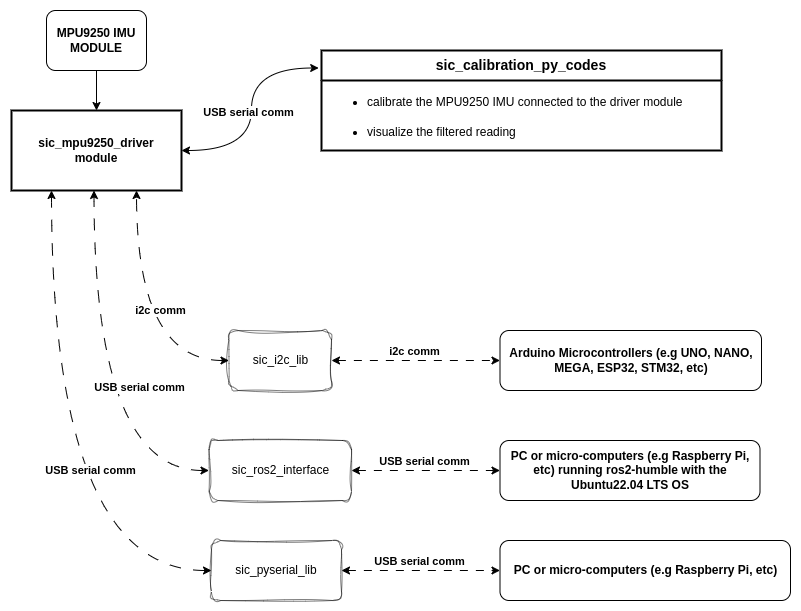

The diagram above was exported from draw.io. Its source (the exported page's mxGraphModel, read from the mxfile embedded in the PNG):
<mxGraphModel dx="1499" dy="674" grid="1" gridSize="10" guides="1" tooltips="1" connect="1" arrows="1" fold="1" page="1" pageScale="1" pageWidth="1169" pageHeight="1654" math="0" shadow="0">
  <root>
    <mxCell id="0" />
    <mxCell id="1" parent="0" />
    <mxCell id="6HIZODkAevcSiwxruQHY-1" value="sic_pyserial_lib" style="rounded=1;whiteSpace=wrap;html=1;fontStyle=0;sketch=1;curveFitting=1;jiggle=2;strokeWidth=0.5;" vertex="1" parent="1">
      <mxGeometry x="420" y="740" width="130" height="60" as="geometry" />
    </mxCell>
    <mxCell id="6HIZODkAevcSiwxruQHY-2" value="sic_i2c_lib" style="rounded=1;whiteSpace=wrap;html=1;fontStyle=0;perimeterSpacing=0;glass=0;sketch=1;curveFitting=1;jiggle=2;strokeWidth=0.5;" vertex="1" parent="1">
      <mxGeometry x="437.5" y="530" width="102.5" height="60" as="geometry" />
    </mxCell>
    <mxCell id="6HIZODkAevcSiwxruQHY-3" value="sic_ros2_interface" style="rounded=1;whiteSpace=wrap;html=1;fontStyle=0;sketch=1;curveFitting=1;jiggle=2;strokeWidth=0.5;" vertex="1" parent="1">
      <mxGeometry x="417.5" y="640" width="142.5" height="60" as="geometry" />
    </mxCell>
    <mxCell id="6HIZODkAevcSiwxruQHY-4" value="" style="endArrow=classic;startArrow=classic;html=1;rounded=0;entryX=0.75;entryY=1;entryDx=0;entryDy=0;exitX=0;exitY=0.5;exitDx=0;exitDy=0;edgeStyle=orthogonalEdgeStyle;curved=1;dashed=1;dashPattern=12 12;" edge="1" parent="1" source="6HIZODkAevcSiwxruQHY-2">
      <mxGeometry width="50" height="50" relative="1" as="geometry">
        <mxPoint x="557.5" y="620" as="sourcePoint" />
        <mxPoint x="345" y="390" as="targetPoint" />
      </mxGeometry>
    </mxCell>
    <mxCell id="6HIZODkAevcSiwxruQHY-5" value="i2c comm" style="edgeLabel;html=1;align=center;verticalAlign=middle;resizable=0;points=[];fontStyle=1" connectable="0" vertex="1" parent="6HIZODkAevcSiwxruQHY-4">
      <mxGeometry x="0.32" y="-18" relative="1" as="geometry">
        <mxPoint x="5" y="31" as="offset" />
      </mxGeometry>
    </mxCell>
    <mxCell id="6HIZODkAevcSiwxruQHY-6" value="" style="endArrow=classic;startArrow=classic;html=1;rounded=0;entryX=0.5;entryY=1;entryDx=0;entryDy=0;exitX=0;exitY=0.5;exitDx=0;exitDy=0;edgeStyle=orthogonalEdgeStyle;curved=1;dashed=1;dashPattern=12 12;" edge="1" parent="1" source="6HIZODkAevcSiwxruQHY-3">
      <mxGeometry width="50" height="50" relative="1" as="geometry">
        <mxPoint x="397.5" y="657" as="sourcePoint" />
        <mxPoint x="302.5" y="390" as="targetPoint" />
      </mxGeometry>
    </mxCell>
    <mxCell id="6HIZODkAevcSiwxruQHY-7" value="USB serial comm" style="edgeLabel;html=1;align=center;verticalAlign=middle;resizable=0;points=[];fontStyle=1" connectable="0" vertex="1" parent="6HIZODkAevcSiwxruQHY-6">
      <mxGeometry x="0.32" y="-18" relative="1" as="geometry">
        <mxPoint x="27" y="62" as="offset" />
      </mxGeometry>
    </mxCell>
    <mxCell id="6HIZODkAevcSiwxruQHY-8" value="" style="endArrow=classic;startArrow=classic;html=1;rounded=0;entryX=0.25;entryY=1;entryDx=0;entryDy=0;exitX=0;exitY=0.5;exitDx=0;exitDy=0;edgeStyle=orthogonalEdgeStyle;curved=1;dashed=1;dashPattern=12 12;" edge="1" parent="1" source="6HIZODkAevcSiwxruQHY-1">
      <mxGeometry width="50" height="50" relative="1" as="geometry">
        <mxPoint x="357.5" y="657" as="sourcePoint" />
        <mxPoint x="260" y="390" as="targetPoint" />
      </mxGeometry>
    </mxCell>
    <mxCell id="6HIZODkAevcSiwxruQHY-9" value="USB serial comm" style="edgeLabel;html=1;align=center;verticalAlign=middle;resizable=0;points=[];fontStyle=1" connectable="0" vertex="1" parent="6HIZODkAevcSiwxruQHY-8">
      <mxGeometry x="0.32" y="-18" relative="1" as="geometry">
        <mxPoint x="20" y="96" as="offset" />
      </mxGeometry>
    </mxCell>
    <mxCell id="6HIZODkAevcSiwxruQHY-10" value="Arduino Microcontrollers (e.g UNO, NANO, MEGA, ESP32, STM32, etc)" style="rounded=1;whiteSpace=wrap;html=1;fontStyle=1" vertex="1" parent="1">
      <mxGeometry x="708.5" y="530" width="261.5" height="60" as="geometry" />
    </mxCell>
    <mxCell id="6HIZODkAevcSiwxruQHY-11" value="PC or micro-computers (e.g Raspberry Pi, etc) running ros2-humble with the Ubuntu22.04 LTS OS" style="rounded=1;whiteSpace=wrap;html=1;fontStyle=1" vertex="1" parent="1">
      <mxGeometry x="708.5" y="640" width="260" height="60" as="geometry" />
    </mxCell>
    <mxCell id="6HIZODkAevcSiwxruQHY-12" value="" style="endArrow=classic;startArrow=classic;html=1;rounded=0;entryX=0;entryY=0.5;entryDx=0;entryDy=0;exitX=1;exitY=0.5;exitDx=0;exitDy=0;dashed=1;dashPattern=8 8;" edge="1" parent="1" source="6HIZODkAevcSiwxruQHY-2" target="6HIZODkAevcSiwxruQHY-10">
      <mxGeometry width="50" height="50" relative="1" as="geometry">
        <mxPoint x="567.5" y="730" as="sourcePoint" />
        <mxPoint x="617.5" y="680" as="targetPoint" />
      </mxGeometry>
    </mxCell>
    <mxCell id="6HIZODkAevcSiwxruQHY-13" value="i2c comm" style="edgeLabel;html=1;align=center;verticalAlign=middle;resizable=0;points=[];fontStyle=1" connectable="0" vertex="1" parent="6HIZODkAevcSiwxruQHY-12">
      <mxGeometry x="-0.0413" y="-2" relative="1" as="geometry">
        <mxPoint x="1" y="-12" as="offset" />
      </mxGeometry>
    </mxCell>
    <mxCell id="6HIZODkAevcSiwxruQHY-14" value="" style="endArrow=classic;startArrow=classic;html=1;rounded=0;entryX=0;entryY=0.5;entryDx=0;entryDy=0;exitX=1;exitY=0.5;exitDx=0;exitDy=0;dashed=1;dashPattern=8 8;" edge="1" parent="1" source="6HIZODkAevcSiwxruQHY-3" target="6HIZODkAevcSiwxruQHY-11">
      <mxGeometry width="50" height="50" relative="1" as="geometry">
        <mxPoint x="700.5" y="639" as="sourcePoint" />
        <mxPoint x="857.5" y="639" as="targetPoint" />
      </mxGeometry>
    </mxCell>
    <mxCell id="6HIZODkAevcSiwxruQHY-15" value="USB serial comm" style="edgeLabel;html=1;align=center;verticalAlign=middle;resizable=0;points=[];fontStyle=1" connectable="0" vertex="1" parent="6HIZODkAevcSiwxruQHY-14">
      <mxGeometry x="-0.0413" y="-2" relative="1" as="geometry">
        <mxPoint x="1" y="-12" as="offset" />
      </mxGeometry>
    </mxCell>
    <mxCell id="6HIZODkAevcSiwxruQHY-16" value="PC or micro-computers (e.g Raspberry Pi, etc)" style="rounded=1;whiteSpace=wrap;html=1;fontStyle=1" vertex="1" parent="1">
      <mxGeometry x="708.5" y="740" width="290.5" height="60" as="geometry" />
    </mxCell>
    <mxCell id="6HIZODkAevcSiwxruQHY-17" value="" style="endArrow=classic;startArrow=classic;html=1;rounded=0;entryX=0;entryY=0.5;entryDx=0;entryDy=0;exitX=1;exitY=0.5;exitDx=0;exitDy=0;dashed=1;dashPattern=8 8;" edge="1" parent="1" source="6HIZODkAevcSiwxruQHY-1" target="6HIZODkAevcSiwxruQHY-16">
      <mxGeometry width="50" height="50" relative="1" as="geometry">
        <mxPoint x="720.5" y="750" as="sourcePoint" />
        <mxPoint x="877.5" y="750" as="targetPoint" />
      </mxGeometry>
    </mxCell>
    <mxCell id="6HIZODkAevcSiwxruQHY-18" value="USB serial comm" style="edgeLabel;html=1;align=center;verticalAlign=middle;resizable=0;points=[];fontStyle=1" connectable="0" vertex="1" parent="6HIZODkAevcSiwxruQHY-17">
      <mxGeometry x="-0.0413" y="-2" relative="1" as="geometry">
        <mxPoint x="1" y="-12" as="offset" />
      </mxGeometry>
    </mxCell>
    <mxCell id="6HIZODkAevcSiwxruQHY-19" value="MPU9250 IMU&lt;br&gt;MODULE" style="rounded=1;whiteSpace=wrap;html=1;fontStyle=1" vertex="1" parent="1">
      <mxGeometry x="255" y="210" width="100" height="60" as="geometry" />
    </mxCell>
    <mxCell id="6HIZODkAevcSiwxruQHY-21" value="&lt;b&gt;&lt;font style=&quot;font-size: 14px;&quot;&gt;sic_calibration_py_codes&lt;/font&gt;&lt;/b&gt;" style="swimlane;fontStyle=0;childLayout=stackLayout;horizontal=1;startSize=30;horizontalStack=0;resizeParent=1;resizeParentMax=0;resizeLast=0;collapsible=1;marginBottom=0;whiteSpace=wrap;html=1;strokeWidth=2;" vertex="1" parent="1">
      <mxGeometry x="530" y="250" width="400" height="100" as="geometry" />
    </mxCell>
    <mxCell id="6HIZODkAevcSiwxruQHY-22" value="&lt;ul&gt;&lt;li&gt;calibrate the MPU9250 IMU connected to the driver module&lt;/li&gt;&lt;/ul&gt;" style="text;strokeColor=none;fillColor=none;align=left;verticalAlign=middle;spacingLeft=4;spacingRight=4;overflow=hidden;points=[[0,0.5],[1,0.5]];portConstraint=eastwest;rotatable=0;whiteSpace=wrap;html=1;" vertex="1" parent="6HIZODkAevcSiwxruQHY-21">
      <mxGeometry y="30" width="400" height="30" as="geometry" />
    </mxCell>
    <mxCell id="6HIZODkAevcSiwxruQHY-23" value="&lt;ul&gt;&lt;li&gt;visualize the filtered reading&lt;/li&gt;&lt;/ul&gt;" style="text;strokeColor=none;fillColor=none;align=left;verticalAlign=middle;spacingLeft=4;spacingRight=4;overflow=hidden;points=[[0,0.5],[1,0.5]];portConstraint=eastwest;rotatable=0;whiteSpace=wrap;html=1;" vertex="1" parent="6HIZODkAevcSiwxruQHY-21">
      <mxGeometry y="60" width="400" height="40" as="geometry" />
    </mxCell>
    <mxCell id="6HIZODkAevcSiwxruQHY-25" value="" style="endArrow=classic;startArrow=classic;html=1;rounded=0;entryX=-0.007;entryY=0.175;entryDx=0;entryDy=0;entryPerimeter=0;exitX=1;exitY=0.5;exitDx=0;exitDy=0;edgeStyle=orthogonalEdgeStyle;curved=1;" edge="1" parent="1" source="6HIZODkAevcSiwxruQHY-27" target="6HIZODkAevcSiwxruQHY-21">
      <mxGeometry width="50" height="50" relative="1" as="geometry">
        <mxPoint x="359.05999999999995" y="479.03999999999996" as="sourcePoint" />
        <mxPoint x="570" y="370" as="targetPoint" />
      </mxGeometry>
    </mxCell>
    <mxCell id="6HIZODkAevcSiwxruQHY-26" value="USB serial comm" style="edgeLabel;html=1;align=center;verticalAlign=middle;resizable=0;points=[];fontStyle=1" connectable="0" vertex="1" parent="6HIZODkAevcSiwxruQHY-25">
      <mxGeometry x="-0.0147" y="22" relative="1" as="geometry">
        <mxPoint x="18" y="-1" as="offset" />
      </mxGeometry>
    </mxCell>
    <mxCell id="6HIZODkAevcSiwxruQHY-27" value="sic_mpu9250_driver&lt;br&gt;module" style="rounded=0;whiteSpace=wrap;html=1;fontStyle=1;strokeWidth=2;" vertex="1" parent="1">
      <mxGeometry x="220" y="310" width="170" height="80" as="geometry" />
    </mxCell>
    <mxCell id="6HIZODkAevcSiwxruQHY-30" value="" style="endArrow=classic;html=1;rounded=0;exitX=0.5;exitY=1;exitDx=0;exitDy=0;entryX=0.5;entryY=0;entryDx=0;entryDy=0;" edge="1" parent="1" source="6HIZODkAevcSiwxruQHY-19" target="6HIZODkAevcSiwxruQHY-27">
      <mxGeometry width="50" height="50" relative="1" as="geometry">
        <mxPoint x="560" y="450" as="sourcePoint" />
        <mxPoint x="610" y="400" as="targetPoint" />
      </mxGeometry>
    </mxCell>
  </root>
</mxGraphModel>